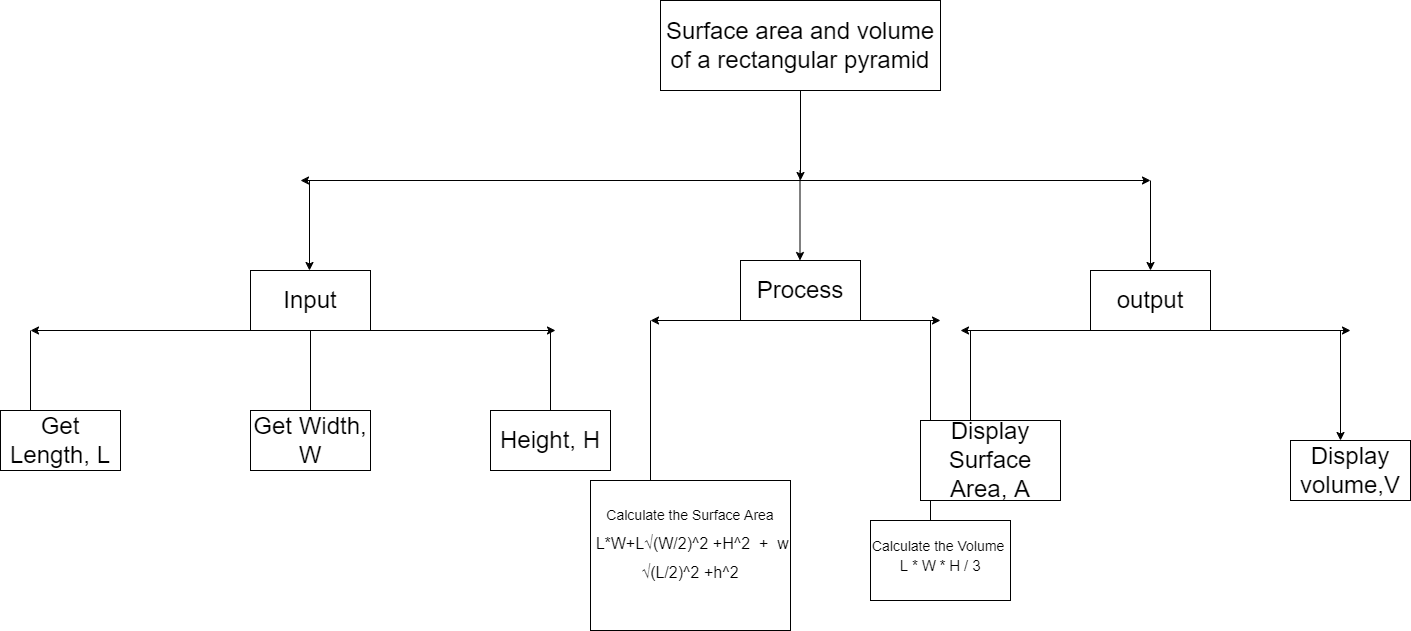

The diagram above was exported from draw.io. Its source (the exported page's mxGraphModel, read from the mxfile embedded in the PNG):
<mxGraphModel dx="2512" dy="762" grid="1" gridSize="10" guides="1" tooltips="1" connect="1" arrows="1" fold="1" page="1" pageScale="1" pageWidth="850" pageHeight="1100" math="0" shadow="0">
  <root>
    <mxCell id="0" />
    <mxCell id="1" parent="0" />
    <mxCell id="bfTRfrCheqg8QIarqxXp-1" value="&lt;font style=&quot;font-size: 24px;&quot;&gt;Surface area and volume of a rectangular pyramid&lt;/font&gt;" style="rounded=0;whiteSpace=wrap;html=1;" vertex="1" parent="1">
      <mxGeometry x="350" y="60" width="280" height="90" as="geometry" />
    </mxCell>
    <mxCell id="bfTRfrCheqg8QIarqxXp-2" value="" style="endArrow=classic;html=1;rounded=0;fontSize=24;" edge="1" parent="1">
      <mxGeometry width="50" height="50" relative="1" as="geometry">
        <mxPoint x="490" y="150" as="sourcePoint" />
        <mxPoint x="490" y="240" as="targetPoint" />
      </mxGeometry>
    </mxCell>
    <mxCell id="bfTRfrCheqg8QIarqxXp-5" value="" style="endArrow=classic;html=1;rounded=0;fontSize=24;" edge="1" parent="1">
      <mxGeometry width="50" height="50" relative="1" as="geometry">
        <mxPoint x="425" y="240" as="sourcePoint" />
        <mxPoint x="840" y="240" as="targetPoint" />
      </mxGeometry>
    </mxCell>
    <mxCell id="bfTRfrCheqg8QIarqxXp-6" value="" style="endArrow=classic;html=1;rounded=0;fontSize=24;" edge="1" parent="1">
      <mxGeometry width="50" height="50" relative="1" as="geometry">
        <mxPoint x="435" y="240" as="sourcePoint" />
        <mxPoint x="-10" y="240" as="targetPoint" />
      </mxGeometry>
    </mxCell>
    <mxCell id="bfTRfrCheqg8QIarqxXp-7" value="" style="endArrow=classic;html=1;rounded=0;fontSize=24;" edge="1" parent="1">
      <mxGeometry width="50" height="50" relative="1" as="geometry">
        <mxPoint x="489.5" y="230" as="sourcePoint" />
        <mxPoint x="489.5" y="320" as="targetPoint" />
      </mxGeometry>
    </mxCell>
    <mxCell id="bfTRfrCheqg8QIarqxXp-9" value="" style="endArrow=classic;html=1;rounded=0;fontSize=24;" edge="1" parent="1">
      <mxGeometry width="50" height="50" relative="1" as="geometry">
        <mxPoint x="840" y="240" as="sourcePoint" />
        <mxPoint x="840" y="330" as="targetPoint" />
      </mxGeometry>
    </mxCell>
    <mxCell id="bfTRfrCheqg8QIarqxXp-10" value="" style="endArrow=classic;html=1;rounded=0;fontSize=24;" edge="1" parent="1">
      <mxGeometry width="50" height="50" relative="1" as="geometry">
        <mxPoint x="-1" y="240" as="sourcePoint" />
        <mxPoint x="-1" y="330" as="targetPoint" />
      </mxGeometry>
    </mxCell>
    <mxCell id="bfTRfrCheqg8QIarqxXp-11" value="Input" style="rounded=0;whiteSpace=wrap;html=1;fontSize=24;" vertex="1" parent="1">
      <mxGeometry x="-60" y="330" width="120" height="60" as="geometry" />
    </mxCell>
    <mxCell id="bfTRfrCheqg8QIarqxXp-12" value="Process" style="rounded=0;whiteSpace=wrap;html=1;fontSize=24;" vertex="1" parent="1">
      <mxGeometry x="430" y="320" width="120" height="60" as="geometry" />
    </mxCell>
    <mxCell id="bfTRfrCheqg8QIarqxXp-13" value="output" style="rounded=0;whiteSpace=wrap;html=1;fontSize=24;" vertex="1" parent="1">
      <mxGeometry x="780" y="330" width="120" height="60" as="geometry" />
    </mxCell>
    <mxCell id="bfTRfrCheqg8QIarqxXp-14" value="" style="endArrow=classic;html=1;rounded=0;fontSize=24;" edge="1" parent="1">
      <mxGeometry width="50" height="50" relative="1" as="geometry">
        <mxPoint x="-45" y="390" as="sourcePoint" />
        <mxPoint x="-280" y="390" as="targetPoint" />
      </mxGeometry>
    </mxCell>
    <mxCell id="bfTRfrCheqg8QIarqxXp-15" value="" style="endArrow=classic;html=1;rounded=0;fontSize=24;" edge="1" parent="1">
      <mxGeometry width="50" height="50" relative="1" as="geometry">
        <mxPoint x="60" y="390" as="sourcePoint" />
        <mxPoint x="245" y="390" as="targetPoint" />
      </mxGeometry>
    </mxCell>
    <mxCell id="bfTRfrCheqg8QIarqxXp-16" value="" style="endArrow=classic;html=1;rounded=0;fontSize=24;" edge="1" parent="1">
      <mxGeometry width="50" height="50" relative="1" as="geometry">
        <mxPoint y="390" as="sourcePoint" />
        <mxPoint y="480" as="targetPoint" />
      </mxGeometry>
    </mxCell>
    <mxCell id="bfTRfrCheqg8QIarqxXp-17" value="" style="endArrow=classic;html=1;rounded=0;fontSize=24;" edge="1" parent="1">
      <mxGeometry width="50" height="50" relative="1" as="geometry">
        <mxPoint x="-280" y="390" as="sourcePoint" />
        <mxPoint x="-280" y="480" as="targetPoint" />
      </mxGeometry>
    </mxCell>
    <mxCell id="bfTRfrCheqg8QIarqxXp-18" value="" style="endArrow=classic;html=1;rounded=0;fontSize=24;" edge="1" parent="1">
      <mxGeometry width="50" height="50" relative="1" as="geometry">
        <mxPoint x="240" y="390" as="sourcePoint" />
        <mxPoint x="240" y="480" as="targetPoint" />
      </mxGeometry>
    </mxCell>
    <mxCell id="bfTRfrCheqg8QIarqxXp-19" value="Height, H" style="rounded=0;whiteSpace=wrap;html=1;fontSize=24;" vertex="1" parent="1">
      <mxGeometry x="180" y="470" width="120" height="60" as="geometry" />
    </mxCell>
    <mxCell id="bfTRfrCheqg8QIarqxXp-20" value="Get Width, W" style="rounded=0;whiteSpace=wrap;html=1;fontSize=24;" vertex="1" parent="1">
      <mxGeometry x="-60" y="470" width="120" height="60" as="geometry" />
    </mxCell>
    <mxCell id="bfTRfrCheqg8QIarqxXp-21" value="Get Length, L" style="rounded=0;whiteSpace=wrap;html=1;fontSize=24;" vertex="1" parent="1">
      <mxGeometry x="-310" y="470" width="120" height="60" as="geometry" />
    </mxCell>
    <mxCell id="bfTRfrCheqg8QIarqxXp-22" value="" style="endArrow=classic;html=1;rounded=0;fontSize=24;" edge="1" parent="1">
      <mxGeometry width="50" height="50" relative="1" as="geometry">
        <mxPoint x="470" y="380" as="sourcePoint" />
        <mxPoint x="630" y="380" as="targetPoint" />
      </mxGeometry>
    </mxCell>
    <mxCell id="bfTRfrCheqg8QIarqxXp-23" value="" style="endArrow=classic;html=1;rounded=0;fontSize=24;" edge="1" parent="1">
      <mxGeometry width="50" height="50" relative="1" as="geometry">
        <mxPoint x="450" y="380" as="sourcePoint" />
        <mxPoint x="340" y="380" as="targetPoint" />
      </mxGeometry>
    </mxCell>
    <mxCell id="bfTRfrCheqg8QIarqxXp-24" value="" style="endArrow=classic;html=1;rounded=0;fontSize=24;" edge="1" parent="1">
      <mxGeometry width="50" height="50" relative="1" as="geometry">
        <mxPoint x="340" y="380" as="sourcePoint" />
        <mxPoint x="340" y="590" as="targetPoint" />
      </mxGeometry>
    </mxCell>
    <mxCell id="bfTRfrCheqg8QIarqxXp-25" value="" style="endArrow=classic;html=1;rounded=0;fontSize=24;" edge="1" parent="1">
      <mxGeometry width="50" height="50" relative="1" as="geometry">
        <mxPoint x="620" y="380" as="sourcePoint" />
        <mxPoint x="620" y="600" as="targetPoint" />
      </mxGeometry>
    </mxCell>
    <mxCell id="bfTRfrCheqg8QIarqxXp-26" value="" style="endArrow=classic;html=1;rounded=0;fontSize=24;" edge="1" parent="1">
      <mxGeometry width="50" height="50" relative="1" as="geometry">
        <mxPoint x="780" y="390" as="sourcePoint" />
        <mxPoint x="650" y="390" as="targetPoint" />
      </mxGeometry>
    </mxCell>
    <mxCell id="bfTRfrCheqg8QIarqxXp-27" value="" style="endArrow=classic;html=1;rounded=0;fontSize=24;" edge="1" parent="1">
      <mxGeometry width="50" height="50" relative="1" as="geometry">
        <mxPoint x="880" y="390" as="sourcePoint" />
        <mxPoint x="1040" y="390" as="targetPoint" />
      </mxGeometry>
    </mxCell>
    <mxCell id="bfTRfrCheqg8QIarqxXp-28" value="" style="endArrow=classic;html=1;rounded=0;fontSize=24;" edge="1" parent="1">
      <mxGeometry width="50" height="50" relative="1" as="geometry">
        <mxPoint x="660" y="390" as="sourcePoint" />
        <mxPoint x="660" y="500" as="targetPoint" />
      </mxGeometry>
    </mxCell>
    <mxCell id="bfTRfrCheqg8QIarqxXp-29" value="" style="endArrow=classic;html=1;rounded=0;fontSize=24;" edge="1" parent="1">
      <mxGeometry width="50" height="50" relative="1" as="geometry">
        <mxPoint x="1030" y="390" as="sourcePoint" />
        <mxPoint x="1030" y="500" as="targetPoint" />
      </mxGeometry>
    </mxCell>
    <mxCell id="bfTRfrCheqg8QIarqxXp-30" value="Display volume,V" style="rounded=0;whiteSpace=wrap;html=1;fontSize=24;" vertex="1" parent="1">
      <mxGeometry x="980" y="500" width="120" height="60" as="geometry" />
    </mxCell>
    <mxCell id="bfTRfrCheqg8QIarqxXp-31" value="Display Surface Area, A" style="rounded=0;whiteSpace=wrap;html=1;fontSize=24;" vertex="1" parent="1">
      <mxGeometry x="610" y="480" width="140" height="80" as="geometry" />
    </mxCell>
    <mxCell id="bfTRfrCheqg8QIarqxXp-32" value="&lt;font style=&quot;font-size: 14px;&quot;&gt;Calculate the Volume&amp;nbsp;&lt;br&gt;&lt;span id=&quot;docs-internal-guid-42976f01-7fff-5906-6381-8bb4dfeebba8&quot;&gt;&lt;p style=&quot;line-height:1.2;margin-top:0pt;margin-bottom:0pt;&quot; dir=&quot;ltr&quot;&gt;&lt;span style=&quot;font-size: 11pt; font-family: Arial; background-color: transparent; font-variant-numeric: normal; font-variant-east-asian: normal; vertical-align: baseline;&quot;&gt;L * W * H / 3&lt;/span&gt;&lt;/p&gt;&lt;div&gt;&lt;span style=&quot;font-size: 11pt; font-family: Arial; background-color: transparent; font-variant-numeric: normal; font-variant-east-asian: normal; vertical-align: baseline;&quot;&gt;&lt;br&gt;&lt;/span&gt;&lt;/div&gt;&lt;/span&gt;&lt;/font&gt;" style="rounded=0;whiteSpace=wrap;html=1;fontSize=24;" vertex="1" parent="1">
      <mxGeometry x="560" y="580" width="140" height="80" as="geometry" />
    </mxCell>
    <mxCell id="bfTRfrCheqg8QIarqxXp-33" value="&lt;font style=&quot;font-size: 14px;&quot;&gt;Calculate the Surface Area&lt;br&gt;&lt;/font&gt;&lt;span id=&quot;docs-internal-guid-fe040f52-7fff-2a76-f5ff-8f3cfbdd0133&quot;&gt;&lt;p style=&quot;line-height:1.2;margin-top:0pt;margin-bottom:0pt;&quot; dir=&quot;ltr&quot;&gt;&lt;font size=&quot;3&quot;&gt;&lt;span style=&quot;font-family: Arial; background-color: transparent; font-variant-numeric: normal; font-variant-east-asian: normal; vertical-align: baseline;&quot;&gt;&amp;nbsp;L*W+L&lt;/span&gt;&lt;span style=&quot;font-family: Arial; background-color: rgb(255, 255, 255); font-variant-numeric: normal; font-variant-east-asian: normal; vertical-align: baseline;&quot;&gt;√(W/2)^2 +H^2&amp;nbsp; +&amp;nbsp; w √(L/2)^2 +h^2&lt;/span&gt;&lt;/font&gt;&lt;/p&gt;&lt;div&gt;&lt;span style=&quot;font-size: 10.5pt; font-family: Arial; background-color: rgb(255, 255, 255); font-variant-numeric: normal; font-variant-east-asian: normal; vertical-align: baseline;&quot;&gt;&lt;br&gt;&lt;/span&gt;&lt;/div&gt;&lt;/span&gt;" style="rounded=0;whiteSpace=wrap;html=1;fontSize=24;" vertex="1" parent="1">
      <mxGeometry x="280" y="540" width="200" height="150" as="geometry" />
    </mxCell>
  </root>
</mxGraphModel>